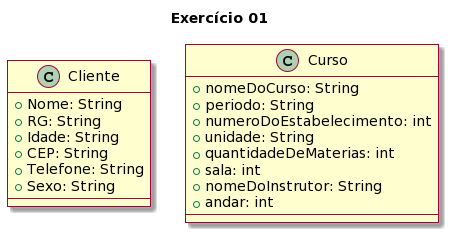

The diagram above was rendered by PlantUML. Its source (embedded in the PNG):
@startuml
skin rose

title Exercício 01


class Cliente {
  + Nome: String 
  + RG: String 
  + Idade: String 
  + CEP: String 
  + Telefone: String
  + Sexo: String
  
}

title Exercício 01


class Curso {
  + nomeDoCurso: String
  + periodo: String 
  + numeroDoEstabelecimento: int
  + unidade: String 
  + quantidadeDeMaterias: int
  + sala: int
  + nomeDoInstrutor: String 
  + andar: int
  
  }
@enduml